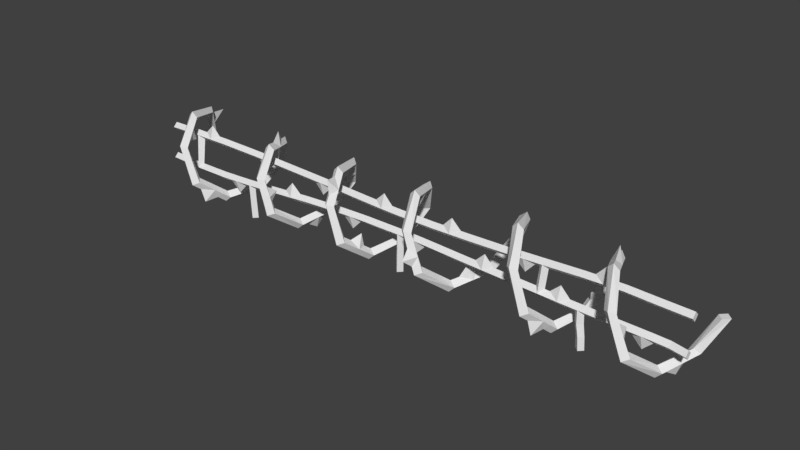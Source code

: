 # Source: Barbed_Wire_1.3.blend  (saved by Blender 2.79.0; exported with 4.5.12 LTS)
import bpy
from mathutils import Matrix  # noqa: F401  (used for matrix-valued properties, if any)

bpy.ops.wm.read_factory_settings(use_empty=True)
scene = bpy.context.scene
scene.name = 'Scene'

# ---- collections
col_collection_1 = bpy.data.collections.new('Collection 1'); scene.collection.children.link(col_collection_1)

# ---- world
world_world = bpy.data.worlds.new('World'); scene.world = world_world
world_world.color = (0.05088, 0.05088, 0.05088)
world_world.use_sun_shadow = False
world_world.sun_shadow_jitter_overblur = 0.0
world_world.cycles.sampling_method = 'MANUAL'

# ---- meshes
me_cylinder = bpy.data.meshes.new('Cylinder')
me_cylinder.from_pydata([(-1.39, 0.3335, -0.02391), (-1.346, 0.2937, -0.02641), (-1.385, 0.254, -0.02635), (-1.428, 0.2937, -0.02375), (-1.261, 0.2115, 0.2172), (-1.218, 0.1868, 0.1849), (-1.258, 0.162, 0.1548), (-1.302, 0.1869, 0.1847), (-1.141, -0.06439, 0.2777), (-1.1, -0.05552, 0.2409), (-1.14, -0.04669, 0.2037), (-1.182, -0.05547, 0.2392), (-1.044, -0.2864, 0.1186), (-1.003, -0.2505, 0.103), (-1.041, -0.2149, 0.08582), (-1.085, -0.2504, 0.09959), (-0.962, -0.2869, -0.1413), (-0.9209, -0.2512, -0.1251), (-0.9588, -0.2154, -0.1076), (-0.9971, -0.2512, -0.126), (-0.8844, -0.06535, -0.3011), (-0.8437, -0.0566, -0.2641), (-0.8792, -0.04787, -0.2268), (-0.9197, -0.05662, -0.2644), (-0.7982, 0.2107, -0.2381), (-0.756, 0.1856, -0.209), (-0.7923, 0.1608, -0.1783), (-0.8345, 0.1859, -0.2074), (-0.6925, 0.3326, 0.002661), (-0.6502, 0.2925, 0.001973), (-0.69, 0.2531, 0.003805), (-0.7302, 0.2928, 0.003953), (-0.5827, 0.208, 0.2432), (-0.5417, 0.1829, 0.2118), (-0.5811, 0.1582, 0.181), (-0.6214, 0.1832, 0.2134), (-0.479, -0.0702, 0.2984), (-0.4395, -0.06145, 0.26), (-0.4799, -0.05246, 0.2226), (-0.5194, -0.06118, 0.2611), (-0.3847, -0.2926, 0.1265), (-0.346, -0.2568, 0.1098), (-0.3857, -0.221, 0.09257), (-0.4246, -0.2568, 0.1093), (-0.3, -0.2918, -0.1461), (-0.2601, -0.2561, -0.1291), (-0.2979, -0.2207, -0.113), (-0.3376, -0.2564, -0.1302), (-0.2146, -0.06835, -0.3135), (-0.1739, -0.05969, -0.2754), (-0.2126, -0.05098, -0.2373), (-0.2519, -0.05994, -0.2763), (-0.1199, 0.2105, -0.2468), (-0.07971, 0.1857, -0.2161), (-0.118, 0.1607, -0.1859), (-0.1585, 0.1855, -0.2165), (-0.01622, 0.3358, 0.006419), (0.0219, 0.2962, 0.00667), (-0.01856, 0.2565, 0.007028), (-0.05722, 0.2961, 0.007024), (-2.156, 0.3346, -0.00204), (-2.117, 0.2949, -0.00204), (-2.156, 0.2552, -0.00204), (-2.196, 0.2949, -0.00204), (-2.054, 0.213, 0.2542), (-2.014, 0.1883, 0.2232), (-2.054, 0.1635, 0.1921), (-2.093, 0.1883, 0.2232), (-1.951, -0.06314, 0.3189), (-1.911, -0.0543, 0.2802), (-1.951, -0.04547, 0.2415), (-1.991, -0.0543, 0.2802), (-1.848, -0.2859, 0.1433), (-1.808, -0.2501, 0.1261), (-1.848, -0.2144, 0.1088), (-1.888, -0.2501, 0.1261), (-1.745, -0.2875, -0.1403), (-1.706, -0.2517, -0.1231), (-1.745, -0.216, -0.1059), (-1.785, -0.2517, -0.1231), (-1.64, -0.06688, -0.3178), (-1.598, -0.05811, -0.2794), (-1.638, -0.04929, -0.2407), (-1.679, -0.05806, -0.2791), (-1.519, 0.2095, -0.2628), (-1.475, 0.1847, -0.234), (-1.516, 0.1599, -0.202), (-1.557, 0.1847, -0.2322), (-2.079, 0.2434, 0.1901), (-2.105, 0.3712, 0.1723), (-2.131, 0.3042, 0.06202), (-2.04, 0.2149, 0.1669), (-2.065, 0.2416, 0.1106), (-2.091, 0.2683, 0.05426), (-2.079, 0.1864, 0.1436), (-2.105, 0.2094, 0.09504), (-2.131, 0.2323, 0.0465), (-2.119, 0.2149, 0.1669), (-2.145, 0.2416, 0.1106), (-2.17, 0.2683, 0.05426), (-1.874, -0.2302, 0.1872), (-1.9, -0.1745, 0.2311), (-1.925, -0.1188, 0.275), (-1.834, -0.2012, 0.1646), (-1.86, -0.1522, 0.2031), (-1.885, -0.1033, 0.2416), (-1.874, -0.1721, 0.142), (-1.899, -0.08661, 0.1202), (-1.925, -0.08769, 0.2083), (-1.914, -0.2012, 0.1646), (-1.939, -0.1522, 0.2031), (-1.965, -0.1033, 0.2416), (-1.667, -0.122, -0.2735), (-1.694, -0.2211, -0.2839), (-1.72, -0.2323, -0.1849), (-1.626, -0.1065, -0.24), (-1.654, -0.1548, -0.2013), (-1.68, -0.2033, -0.1623), (-1.666, -0.09091, -0.2066), (-1.694, -0.1325, -0.1732), (-1.72, -0.1742, -0.1397), (-1.707, -0.1064, -0.2401), (-1.734, -0.1548, -0.2014), (-1.759, -0.2033, -0.1623), (-1.421, 0.3024, -0.08368), (-1.453, 0.2714, -0.1435), (-1.486, 0.2405, -0.2029), (-1.377, 0.2664, -0.07864), (-1.41, 0.2392, -0.1302), (-1.443, 0.2119, -0.1819), (-1.459, 0.2664, -0.07616), (-1.492, 0.2392, -0.1279), (-1.525, 0.2119, -0.1798), (-1.417, 0.2304, -0.07049), (-1.452, 0.1441, -0.08222), (-1.485, 0.1835, -0.1571), (-1.169, 0.004551, 0.2605), (-1.201, 0.08947, 0.312), (-1.229, 0.1425, 0.2309), (-1.128, 0.005028, 0.2255), (-1.157, 0.06556, 0.211), (-1.187, 0.1261, 0.1975), (-1.168, 0.005457, 0.19), (-1.198, 0.05763, 0.1772), (-1.228, 0.1098, 0.1657), (-1.21, 0.005076, 0.2244), (-1.24, 0.06563, 0.2103), (-1.27, 0.1262, 0.197), (-0.9808, -0.2868, -0.07614), (-1.022, -0.2865, 0.05345), (-0.9397, -0.251, -0.06698), (-0.9598, -0.2509, -0.01029), (-0.981, -0.2507, 0.04631), (-0.9792, -0.2152, -0.05878), (-0.9998, -0.1452, -0.0101), (-1.019, -0.2151, 0.03695), (-1.017, -0.2511, -0.06914), (-1.037, -0.2509, -0.01238), (-1.058, -0.2508, 0.04436), (-0.8202, 0.1418, -0.2526), (-0.8461, 0.08826, -0.3346), (-0.8629, 0.003848, -0.2843), (-0.7788, 0.1252, -0.2215), (-0.8008, 0.06473, -0.2348), (-0.8221, 0.004127, -0.2493), (-0.8152, 0.1088, -0.1892), (-0.8373, 0.0567, -0.2009), (-0.8585, 0.004478, -0.2134), (-0.8566, 0.1254, -0.2204), (-0.8782, 0.06484, -0.2342), (-0.8987, 0.004172, -0.249), (-0.5677, 0.2102, 0.1588), (-0.5946, 0.2376, 0.1064), (-0.622, 0.265, 0.05431), (-0.6074, 0.1817, 0.1356), (-0.6354, 0.1423, 0.06167), (-0.6624, 0.2294, 0.04835), (-0.6475, 0.2105, 0.1604), (-0.6745, 0.2379, 0.1082), (-0.7021, 0.2654, 0.05625), (-0.6089, 0.239, 0.1827), (-0.6357, 0.2701, 0.1227), (-0.6638, 0.3013, 0.06294), (-0.4074, -0.2373, 0.1685), (-0.4302, -0.225, 0.2656), (-0.4544, -0.1261, 0.2543), (-0.3688, -0.2082, 0.1466), (-0.3918, -0.1594, 0.1836), (-0.4154, -0.1105, 0.2215), (-0.4085, -0.1791, 0.124), (-0.4319, -0.137, 0.1561), (-0.4556, -0.09483, 0.1889), (-0.448, -0.2081, 0.1465), (-0.4712, -0.1593, 0.1838), (-0.4951, -0.1103, 0.2222), (-0.2361, -0.1243, -0.2716), (-0.2785, -0.2361, -0.1881), (-0.1957, -0.1088, -0.2387), (-0.217, -0.158, -0.2022), (-0.2383, -0.2071, -0.1658), (-0.2348, -0.09331, -0.2057), (-0.2554, -0.09179, -0.1205), (-0.2763, -0.1784, -0.1443), (-0.2736, -0.1091, -0.2396), (-0.2949, -0.1583, -0.2032), (-0.316, -0.2074, -0.1669), (-0.04256, 0.3046, -0.05631), (-0.06818, 0.3362, -0.1502), (-0.09415, 0.2419, -0.1831), (-0.003721, 0.2686, -0.04849), (-0.02887, 0.241, -0.1041), (-0.05407, 0.2133, -0.16), (-0.04347, 0.2326, -0.04072), (-0.06828, 0.2086, -0.08881), (-0.09311, 0.1847, -0.1372), (-0.08288, 0.2686, -0.04831), (-0.108, 0.2409, -0.1041), (-0.1332, 0.2132, -0.1602), (0.7217, 0.3361, 0.01122), (0.7628, 0.2965, 0.01268), (0.7217, 0.257, 0.01337), (0.6801, 0.2967, 0.01184), (0.8489, 0.2131, 0.2761), (0.8898, 0.1884, 0.2462), (0.8487, 0.1638, 0.2153), (0.8082, 0.1885, 0.2453), (0.963, -0.06341, 0.3465), (1.003, -0.05457, 0.3081), (0.9628, -0.0457, 0.2693), (0.9222, -0.05453, 0.3073), (1.063, -0.2862, 0.169), (1.104, -0.2504, 0.1522), (1.064, -0.2146, 0.1352), (1.024, -0.2504, 0.152), (1.156, -0.2877, -0.1219), (1.196, -0.2519, -0.1043), (1.158, -0.2162, -0.08584), (1.118, -0.2519, -0.1032), (1.244, -0.06682, -0.3098), (1.284, -0.05797, -0.2709), (1.246, -0.04915, -0.2308), (1.206, -0.05799, -0.2698), (1.33, 0.2103, -0.2591), (1.369, 0.1856, -0.2284), (1.332, 0.1608, -0.1961), (1.292, 0.1855, -0.2271), (1.42, 0.335, -0.01223), (1.458, 0.2954, -0.01339), (1.418, 0.2557, -0.01347), (1.38, 0.2953, -0.01265), (1.515, 0.2136, 0.2395), (1.554, 0.1889, 0.2078), (1.514, 0.1641, 0.1764), (1.475, 0.1888, 0.2081), (1.614, -0.06248, 0.3019), (1.653, -0.05364, 0.2628), (1.613, -0.0448, 0.224), (1.574, -0.05364, 0.2628), (1.721, -0.2853, 0.1285), (1.76, -0.2495, 0.1109), (1.719, -0.2137, 0.09316), (1.679, -0.2495, 0.1105), (1.831, -0.2871, -0.1504), (1.87, -0.2513, -0.1336), (1.83, -0.2155, -0.1165), (1.79, -0.2513, -0.1341), (1.943, -0.06657, -0.3231), (1.982, -0.05773, -0.2846), (1.941, -0.04887, -0.2466), (1.902, -0.0577, -0.2852), (2.052, 0.2102, -0.2577), (2.092, 0.1854, -0.2268), (2.051, 0.1607, -0.1963), (2.012, 0.1854, -0.2271), (2.156, 0.3346, -0.00204), (2.196, 0.2949, -0.00204), (2.156, 0.2552, -0.00204), (2.117, 0.2949, -0.00204), (0.08386, 0.2147, 0.2579), (0.1203, 0.1903, 0.2274), (0.08047, 0.1655, 0.197), (0.04153, 0.1902, 0.2279), (0.175, -0.06005, 0.3195), (0.2113, -0.05089, 0.281), (0.1712, -0.04201, 0.2423), (0.1338, -0.05109, 0.2812), (0.2623, -0.2812, 0.1433), (0.2995, -0.2452, 0.1261), (0.2598, -0.2094, 0.1088), (0.2212, -0.2453, 0.1261), (0.3535, -0.2816, -0.1403), (0.3936, -0.2459, -0.1231), (0.3542, -0.2101, -0.1059), (0.3141, -0.2459, -0.1231), (0.4631, -0.06151, -0.3179), (0.5031, -0.05264, -0.2787), (0.4625, -0.04374, -0.2403), (0.4221, -0.05253, -0.2791), (0.5893, 0.2136, -0.2514), (0.6307, 0.1889, -0.2187), (0.5904, 0.1642, -0.1876), (0.548, 0.1891, -0.2198), (0.4463, -0.1491, -0.2014), (0.4064, -0.1268, -0.1735), (0.3662, -0.149, -0.2014), (-2.201, 0.01384, 0.1276), (2.112, 0.01382, 0.1276), (-2.201, -0.01788, 0.09471), (2.112, -0.01786, 0.09478), (-2.201, -0.04951, 0.1276), (2.112, -0.04953, 0.1276), (-2.201, -0.01787, 0.1594), (2.112, -0.01786, 0.1591), (-1.001, -0.2867, -0.0113), (-0.2571, -0.1802, -0.23), (0.1515, 0.008717, 0.3041), (0.1284, 0.07744, 0.2888), (0.106, 0.1461, 0.2735), (0.1883, 0.009442, 0.2674), (0.1658, 0.06971, 0.2541), (0.143, 0.13, 0.2408), (0.1486, 0.009878, 0.2306), (0.128, 0.04555, 0.151), (0.1042, 0.1135, 0.2083), (0.1104, 0.009275, 0.2677), (0.0876, 0.06956, 0.2544), (0.06463, 0.1299, 0.2412), (0.3337, -0.2814, -0.08361), (0.3144, -0.3513, -0.02692), (0.2972, -0.2812, 0.02984), (0.2796, -0.2812, 0.08657), (0.3735, -0.2456, -0.07327), (0.3541, -0.2454, -0.02344), (0.3355, -0.2453, 0.0264), (0.3173, -0.2452, 0.07623), (0.3345, -0.2099, -0.06294), (0.315, -0.2097, -0.01999), (0.2961, -0.2095, 0.02295), (0.2778, -0.2095, 0.0659), (0.2945, -0.2457, -0.07327), (0.2755, -0.2455, -0.02344), (0.257, -0.2454, 0.0264), (0.2389, -0.2453, 0.07623), (0.5571, 0.1449, -0.2679), (0.5247, 0.07621, -0.2847), (0.4929, 0.007417, -0.3015), (0.5981, 0.1286, -0.2339), (0.5654, 0.06824, -0.2491), (0.5338, 0.007826, -0.2641), (0.5581, 0.1122, -0.201), (0.5255, 0.04508, -0.1465), (0.4923, 0.008384, -0.2278), (0.5157, 0.1288, -0.2347), (0.4835, 0.06841, -0.2498), (0.4521, 0.007983, -0.2647), (0.8185, 0.2438, 0.2104), (0.7865, 0.3376, 0.173), (0.754, 0.3054, 0.07785), (0.8594, 0.2154, 0.1883), (0.8276, 0.2424, 0.1299), (0.7951, 0.2694, 0.07134), (0.8179, 0.1871, 0.165), (0.7864, 0.2103, 0.1146), (0.7543, 0.2337, 0.06401), (0.7776, 0.2155, 0.1874), (0.7454, 0.2425, 0.129), (0.7126, 0.2696, 0.07046), (1.04, -0.2305, 0.2143), (1.015, -0.1748, 0.259), (0.9895, -0.1191, 0.303), (1.079, -0.2015, 0.1918), (1.055, -0.1525, 0.2311), (1.029, -0.1036, 0.2699), (1.04, -0.1724, 0.1693), (1.014, -0.08691, 0.1472), (0.9893, -0.08797, 0.2364), (0.9998, -0.2015, 0.1917), (0.9747, -0.1525, 0.2306), (0.9489, -0.1035, 0.2692), (1.223, -0.122, -0.2623), (1.199, -0.2212, -0.2707), (1.179, -0.2325, -0.1681), (1.263, -0.1065, -0.2289), (1.241, -0.155, -0.1869), (1.219, -0.2035, -0.1452), (1.225, -0.09092, -0.1942), (1.203, -0.1327, -0.1578), (1.181, -0.1744, -0.1217), (1.185, -0.1065, -0.2278), (1.163, -0.155, -0.1858), (1.141, -0.2035, -0.1442), (1.396, 0.3039, -0.07488), (1.374, 0.2727, -0.1365), (1.352, 0.2415, -0.1977), (1.435, 0.2679, -0.06783), (1.413, 0.2405, -0.1215), (1.391, 0.213, -0.1749), (1.395, 0.232, -0.06005), (1.374, 0.1454, -0.07469), (1.353, 0.1845, -0.1505), (1.357, 0.2679, -0.06698), (1.335, 0.2405, -0.1206), (1.313, 0.213, -0.1738), (1.588, 0.006557, 0.2857), (1.564, 0.09152, 0.3387), (1.539, 0.1446, 0.2546), (1.628, 0.007007, 0.2486), (1.603, 0.06763, 0.2347), (1.578, 0.1283, 0.2212), (1.588, 0.007444, 0.2118), (1.563, 0.05968, 0.1998), (1.538, 0.1119, 0.188), (1.548, 0.007001, 0.2487), (1.524, 0.06763, 0.235), (1.499, 0.1282, 0.2214), (1.803, -0.2866, -0.08108), (1.775, -0.2862, -0.0116), (1.747, -0.2857, 0.05822), (1.842, -0.2509, -0.07267), (1.814, -0.2504, -0.0117), (1.787, -0.25, 0.04944), (1.802, -0.2151, -0.06409), (1.775, -0.1446, -0.01215), (1.746, -0.2142, 0.04037), (1.762, -0.2509, -0.07319), (1.734, -0.2504, -0.01218), (1.706, -0.25, 0.04898), (2.025, 0.141, -0.2739), (1.999, 0.08696, -0.358), (1.97, 0.002612, -0.3068), (2.065, 0.1246, -0.2411), (2.037, 0.06384, -0.2556), (2.01, 0.003057, -0.2701), (2.024, 0.1083, -0.2087), (1.997, 0.0559, -0.2212), (1.969, 0.003514, -0.2339), (1.985, 0.1246, -0.2415), (1.957, 0.06385, -0.256), (1.929, 0.003077, -0.2707), (-1.931, 0.01962, 0.1314), (-1.661, 0.02887, 0.1276), (-1.389, 0.03727, 0.1188), (-1.113, 0.04127, 0.1093), (-0.8316, 0.0375, 0.1029), (-0.5467, 0.02891, 0.09822), (-0.2609, 0.01965, 0.09189), (0.02214, 0.01467, 0.08605), (0.3005, 0.01828, 0.08351), (0.5775, 0.02366, 0.08605), (0.8537, 0.02794, 0.0927), (1.131, 0.02916, 0.1072), (1.408, 0.02612, 0.1238), (1.686, 0.02087, 0.1359), (1.896, 0.01585, 0.1316), (1.897, -0.01587, 0.1001), (1.686, -0.01104, 0.1043), (1.408, -0.005755, 0.09231), (1.16, -0.003109, 0.07732), (0.8537, -0.003917, 0.06098), (0.5775, -0.008298, 0.05431), (0.3005, -0.01364, 0.05176), (0.02218, -0.01707, 0.05431), (-0.2607, -0.01216, 0.06013), (-0.5463, -0.003244, 0.06647), (-0.8305, 0.004647, 0.07111), (-1.113, 0.009264, 0.07755), (-1.389, 0.005281, 0.08702), (-1.661, -0.003223, 0.09471), (-1.956, -0.01293, 0.09894), (1.896, -0.0475, 0.1316), (1.686, -0.04249, 0.1359), (1.408, -0.03724, 0.1238), (1.131, -0.0342, 0.1072), (0.8537, -0.03541, 0.0927), (0.5775, -0.03969, 0.08605), (0.3005, -0.04507, 0.08351), (0.02214, -0.04868, 0.08605), (-0.2609, -0.0437, 0.09189), (-0.5467, -0.03445, 0.09822), (-0.8316, -0.02585, 0.1029), (-1.113, -0.02208, 0.1093), (-1.389, -0.02608, 0.1188), (-1.661, -0.03449, 0.1276), (-1.931, -0.04373, 0.1314), (1.896, -0.01589, 0.1628), (1.686, -0.01107, 0.166), (1.408, -0.005531, 0.1554), (1.131, -0.002465, 0.1388), (0.8537, -0.00357, 0.1244), (0.5774, -0.007937, 0.1185), (0.3004, -0.01364, 0.1154), (0.02203, -0.01716, 0.1185), (-0.261, -0.0119, 0.1237), (-0.5468, -0.00262, 0.13), (-0.8317, 0.005931, 0.1346), (-1.113, 0.009704, 0.1411), (-1.39, 0.005903, 0.1506), (-1.661, -0.002721, 0.1594), (-1.931, -0.01245, 0.1632), (1.326, 0.02015, -0.0996), (0.7658, -0.009182, -0.1166), (0.6269, -0.005645, -0.1143), (0.7658, -0.04071, -0.08484), (0.6963, -0.03906, -0.08368), (0.6268, -0.03719, -0.08252), (0.7658, -0.009443, -0.0531), (0.6974, -0.008457, 0.01805), (0.6268, -0.005611, -0.05078), (0.6268, 0.02566, -0.08252), (0.6963, 0.02377, -0.08368), (0.7658, 0.02211, -0.08484), (1.884, -0.007156, -0.1454), (1.814, -0.007257, -0.2144), (1.746, -0.007153, -0.1435), (1.884, -0.03878, -0.1136), (1.815, -0.03867, -0.1126), (1.745, -0.03878, -0.1117), (1.884, -0.007153, -0.08136), (1.815, -0.007044, -0.08019), (1.745, -0.007159, -0.07903), (1.745, 0.02431, -0.1117), (1.815, 0.02449, -0.1126), (1.884, 0.02431, -0.1136), (1.992, -0.007518, -0.1487), (1.676, -0.007513, -0.1425), (1.365, -0.01077, -0.1327), (1.115, -0.01322, -0.1243), (0.8354, -0.01059, -0.1177), (0.5575, -0.003628, -0.1131), (0.2796, 0.00289, -0.1068), (0.03578, 0.004813, -0.1023), (-0.2751, 0.0001613, -0.09856), (-0.5498, -0.009131, -0.1017), (-0.821, -0.0223, -0.1076), (-1.092, -0.03432, -0.1219), (-1.335, -0.04017, -0.1366), (-1.644, -0.04272, -0.1491), (-1.925, -0.03814, -0.1553), (1.992, -0.03911, -0.1169), (1.676, -0.03911, -0.1107), (1.396, -0.04198, -0.102), (1.115, -0.0448, -0.09248), (0.8354, -0.04212, -0.086), (0.5575, -0.03518, -0.08136), (0.2796, -0.02854, -0.07504), (0.001784, -0.02688, -0.06919), (-0.2752, -0.03143, -0.06666), (-0.55, -0.04035, -0.06919), (-0.8213, -0.0535, -0.07584), (-1.093, -0.06558, -0.09032), (-1.367, -0.07235, -0.107), (-1.645, -0.074, -0.119), (-1.925, -0.06952, -0.1241), (1.991, -0.007513, -0.08486), (1.676, -0.007523, -0.07786), (1.396, -0.01037, -0.07017), (1.087, -0.01311, -0.06005), (0.8353, -0.01085, -0.05426), (0.5574, -0.003586, -0.04961), (0.2795, 0.002911, -0.04327), (0.001769, 0.004698, -0.03746), (-0.2752, 0.0001458, -0.03491), (-0.55, -0.008813, -0.03746), (-0.8213, -0.02192, -0.04413), (-1.093, -0.03425, -0.0587), (-1.367, -0.04089, -0.07545), (-1.644, -0.04273, -0.08749), (-1.863, 0.02177, 0.1304), (-1.796, 0.02407, 0.1295), (-1.729, 0.02646, 0.1285), (-1.728, -0.005636, 0.09588), (-1.795, -0.008013, 0.09705), (-1.863, -0.01029, 0.09821), (-1.729, -0.03689, 0.1285), (-1.796, -0.03928, 0.1295), (-1.863, -0.04158, 0.1304), (-1.729, -0.00513, 0.1603), (-1.794, -0.0085, 0.2313), (-1.863, -0.01034, 0.1622), (-1.893, -0.03869, -0.09201), (-1.925, -0.006564, -0.1241), (-1.644, -0.01114, -0.119), (-1.366, -0.009459, -0.107), (-1.092, -0.002713, -0.09032), (-0.821, 0.009243, -0.07584), (-0.55, 0.02243, -0.06919), (-0.2752, 0.0315, -0.06666), (0.001784, 0.03596, -0.06919), (0.2796, 0.03434, -0.07504), (0.5575, 0.02769, -0.08136), (0.8353, 0.0207, -0.086), (-0.7606, 0.03563, 0.1017), (-0.6894, 0.03354, 0.1005), (-0.6181, 0.03127, 0.09938), (-0.6177, -0.0008631, 0.06763), (-0.6894, 0.000479, -0.001199), (-0.7602, 0.003561, 0.06995), (-0.6181, -0.03208, 0.09938), (-0.6894, -0.02981, 0.1005), (-0.7606, -0.02772, 0.1017), (-0.6182, -0.0002569, 0.1311), (-0.7607, 0.004082, 0.1334), (1.115, 0.01822, -0.09248), (1.396, 0.02114, -0.102), (1.676, 0.02407, -0.1107), (1.992, 0.02407, -0.1169), (-2.205, -0.03043, -0.1491), (2.108, -0.03048, -0.1488), (-2.205, -0.062, -0.119), (2.107, -0.06212, -0.1191), (-2.205, -0.03042, -0.08749), (2.107, -0.03049, -0.08761), (-2.205, 0.001169, -0.119), (2.107, 0.001017, -0.1191), (-1.321, 0.0389, 0.1165), (-1.252, 0.04016, 0.1141), (-1.183, 0.04101, 0.1117), (-1.182, 0.008842, 0.07992), (-1.253, 0.007136, 0.01232), (-1.321, 0.00696, 0.08465), (-1.183, -0.02234, 0.1117), (-1.252, -0.02319, 0.1141), (-1.321, -0.02446, 0.1165), (-1.183, 0.009434, 0.1435), (-1.252, 0.008667, 0.1459), (-1.321, 0.007469, 0.1483), (-0.1897, 0.01771, 0.09043), (-0.1189, 0.01608, 0.08897), (-0.04823, 0.01504, 0.08751), (-0.04816, -0.01673, 0.05576), (-0.1896, -0.01408, 0.05867), (-0.04823, -0.04831, 0.08751), (-0.1189, -0.04727, 0.08897), (-0.1897, -0.04564, 0.09043), (-0.04822, -0.01686, 0.1198), (-0.1172, -0.01614, 0.1911), (-0.1899, -0.01385, 0.1224), (0.3698, 0.01959, 0.08415), (0.439, 0.02095, 0.08478), (0.5083, 0.02232, 0.08541), (0.5082, -0.009627, 0.05367), (0.439, -0.01099, 0.05304), (0.3697, -0.01234, 0.0524), (0.5083, -0.04103, 0.08541), (0.439, -0.0424, 0.08478), (0.3698, -0.04376, 0.08415), (0.5081, -0.009276, 0.1177), (0.4381, -0.01122, 0.187), (0.3696, -0.01234, 0.1162), (0.923, 0.02866, 0.09632), (0.9923, 0.02914, 0.09994), (1.062, 0.0293, 0.1036), (1.062, -0.002564, 0.07191), (-0.6895, 0.001998, 0.1323), (0.923, -0.003152, 0.06463), (1.062, -0.03405, 0.1036), (0.9923, -0.03421, 0.09994), (0.923, -0.03469, 0.09632), (1.062, -0.002314, 0.1352), (0.9923, -0.002465, 0.1316), (0.923, -0.002896, 0.128), (1.478, 0.02491, 0.1269), (1.547, 0.02361, 0.1299), (1.617, 0.02225, 0.1329), (1.617, -0.009658, 0.1013), (1.547, -0.00829, 0.09833), (1.478, -0.006977, 0.09532), (1.617, -0.0411, 0.1329), (1.547, -0.03974, 0.1299), (1.478, -0.03844, 0.1269), (1.616, -0.009691, 0.1633), (1.478, -0.006729, 0.158), (-0.1188, -0.0157, 0.05722), (0.9959, -0.003354, -0.001635), (1.544, -0.008586, 0.2306), (1.255, 0.01915, -0.09722), (1.185, 0.01847, -0.09485), (1.185, -0.01314, -0.06306), (1.258, -0.0128, 0.00453), (1.326, -0.01135, -0.0678), (1.185, -0.04458, -0.09485), (1.255, -0.04394, -0.09722), (1.326, -0.04296, -0.0996), (1.185, -0.01298, -0.1266), (1.255, -0.01232, -0.129), (1.326, -0.01132, -0.1314), (0.2101, 0.03548, -0.07357), (0.1407, 0.03596, -0.07211), (0.07123, 0.03632, -0.07065), (0.07121, 0.004927, -0.03891), (0.2101, 0.003987, -0.04182), (0.07123, -0.02665, -0.07065), (0.1407, -0.02688, -0.07211), (0.2101, -0.02753, -0.07357), (0.07138, 0.004925, -0.1029), (0.1394, 0.004087, -0.1742), (0.2102, 0.00397, -0.1055), (-0.3441, 0.0297, -0.06729), (-0.413, 0.02771, -0.06792), (-0.4816, 0.02528, -0.06856), (-0.4817, -0.005991, -0.03682), (-0.413, -0.003591, -0.03618), (-0.3441, -0.001634, -0.03554), (-0.4816, -0.03754, -0.06856), (-0.413, -0.03515, -0.06792), (-0.3441, -0.0332, -0.06729), (-0.4815, -0.006298, -0.1009), (-0.4122, -0.004386, -0.1701), (-0.344, -0.001616, -0.09933), (-0.8889, 0.005845, -0.07946), (-0.9567, 0.002651, -0.08308), (-1.025, -0.0002372, -0.0867), (-1.025, -0.03179, -0.05506), (0.6963, -0.007524, -0.1154), (-0.8892, -0.02531, -0.04777), (-1.025, -0.06304, -0.0867), (-0.957, -0.06012, -0.08308), (-0.8892, -0.0569, -0.07946), (-1.025, -0.03182, -0.1183), (-0.9567, -0.02892, -0.1147), (-0.8889, -0.02571, -0.1111), (-1.435, -0.01049, -0.11), (-1.505, -0.01114, -0.113), (-1.574, -0.01137, -0.116), (-1.575, -0.04295, -0.08448), (-1.505, -0.04272, -0.08147), (-1.436, -0.04198, -0.07846), (-1.575, -0.07436, -0.116), (-1.505, -0.07399, -0.113), (-1.436, -0.07349, -0.11), (-1.574, -0.04296, -0.1465), (-1.435, -0.04201, -0.1412), (0.1407, 0.004707, -0.04036), (-0.9611, -0.02834, 0.01849), (-1.502, -0.04212, -0.2138), (-1.354, -0.009131, -0.3668), (-1.322, -0.04055, -0.3669), (-1.353, -0.07196, -0.3671), (-1.385, -0.04055, -0.3669), (-1.398, -0.04142, -0.1397), (-1.359, -0.009131, -0.2791), (-1.365, -0.009131, -0.1955), (-1.333, -0.04055, -0.1951), (-1.327, -0.04055, -0.2786), (-1.362, -0.07196, -0.1916), (-1.358, -0.07196, -0.2797), (-1.396, -0.04055, -0.1953), (-1.39, -0.04055, -0.2787), (-0.002304, 0.03522, -0.3545), (-1.893, -0.01123, 0.09873), (0.02965, 0.003749, -0.3548), (-0.00125, -0.02773, -0.3552), (-0.02676, 0.004234, -0.1013), (-0.03318, 0.003749, -0.3548), (1.428, -0.01002, -0.1348), (-0.001174, 0.03522, -0.2584), (0.002002, 0.03522, -0.1639), (0.03379, 0.003749, -0.1642), (0.03054, 0.003749, -0.2587), (0.00294, -0.02773, -0.1646), (0.00137, -0.02773, -0.2601), (-0.02826, 0.003749, -0.1643), (-0.03206, 0.003749, -0.2587), (1.415, 0.02105, -0.3794), (1.449, -0.01045, -0.3783), (1.42, -0.04195, -0.3769), (1.386, -0.01045, -0.3783), (1.404, 0.02105, -0.29), (1.398, 0.02105, -0.1982), (1.431, -0.01045, -0.1976), (1.443, -0.01045, -0.2857), (1.398, -0.04195, -0.1967), (1.413, -0.04195, -0.2847), (1.368, -0.01045, -0.1973), (1.381, -0.01045, -0.2855), (-1.957, -0.03729, -0.09202), (1.097, -0.002686, 0.0738), (1.149, -0.01325, -0.06185)], [], [(1, 0, 4, 5), (139, 136, 8, 9), (9, 8, 12, 13), (150, 148, 16, 17), (17, 16, 20, 21), (162, 159, 24, 25), (25, 24, 28, 29), (2, 1, 5, 6), (142, 139, 9, 10), (10, 9, 13, 14), (153, 150, 17, 18), (18, 17, 21, 22), (165, 162, 25, 26), (26, 25, 29, 30), (3, 2, 6, 7), (145, 142, 10, 11), (11, 10, 14, 15), (156, 153, 18, 19), (19, 18, 22, 23), (168, 165, 26, 27), (27, 26, 30, 31), (0, 3, 7, 4), (136, 145, 11, 8), (8, 11, 15, 12), (148, 156, 19, 16), (16, 19, 23, 20), (159, 168, 27, 24), (24, 27, 31, 28), (171, 180, 32, 33), (33, 32, 36, 37), (186, 183, 40, 41), (41, 40, 44, 45), (197, 195, 48, 49), (49, 48, 52, 53), (209, 206, 56, 57), (174, 171, 33, 34), (34, 33, 37, 38), (189, 186, 41, 42), (42, 41, 45, 46), (200, 197, 49, 50), (50, 49, 53, 54), (212, 209, 57, 58), (177, 174, 34, 35), (35, 34, 38, 39), (192, 189, 42, 43), (43, 42, 46, 47), (203, 200, 50, 51), (51, 50, 54, 55), (215, 212, 58, 59), (180, 177, 35, 32), (32, 35, 39, 36), (183, 192, 43, 40), (40, 43, 47, 44), (195, 203, 51, 48), (48, 51, 55, 52), (206, 215, 59, 56), (91, 88, 64, 65), (65, 64, 68, 69), (103, 100, 72, 73), (73, 72, 76, 77), (115, 112, 80, 81), (81, 80, 84, 85), (127, 124, 0, 1), (94, 91, 65, 66), (66, 65, 69, 70), (106, 103, 73, 74), (74, 73, 77, 78), (118, 115, 81, 82), (82, 81, 85, 86), (133, 127, 1, 2), (97, 94, 66, 67), (67, 66, 70, 71), (109, 106, 74, 75), (75, 74, 78, 79), (121, 118, 82, 83), (83, 82, 86, 87), (130, 133, 2, 3), (88, 97, 67, 64), (64, 67, 71, 68), (100, 109, 75, 72), (72, 75, 79, 76), (112, 121, 83, 80), (80, 83, 87, 84), (124, 130, 3, 0), (60, 63, 99, 90), (90, 99, 98), (89, 98, 88), (63, 62, 96, 99), (99, 96, 95, 98), (98, 95, 94, 97), (62, 61, 93, 96), (96, 93, 92, 95), (95, 92, 91, 94), (61, 60, 90, 93), (93, 90, 92), (92, 89, 88), (88, 91, 92), (98, 89, 90), (88, 98, 97), (92, 90, 89), (68, 71, 111, 102), (102, 111, 110, 101), (101, 110, 109, 100), (71, 70, 108, 111), (111, 108, 110), (110, 107, 106), (70, 69, 105, 108), (108, 105, 104), (107, 104, 106), (69, 68, 102, 105), (105, 102, 101, 104), (104, 101, 100, 103), (106, 109, 110), (104, 107, 108), (110, 108, 107), (106, 104, 103), (76, 79, 123, 114), (114, 123, 122), (113, 122, 112), (79, 78, 120, 123), (123, 120, 119, 122), (122, 119, 118, 121), (78, 77, 117, 120), (120, 117, 116, 119), (119, 116, 115, 118), (77, 76, 114, 117), (117, 114, 116), (116, 112, 115), (116, 114, 113), (112, 116, 113), (122, 113, 114), (112, 122, 121), (84, 87, 132, 126), (126, 132, 131, 125), (125, 131, 130, 124), (87, 86, 135, 132), (132, 135, 131), (131, 133, 130), (86, 85, 129, 135), (135, 129, 128), (134, 128, 133), (85, 84, 126, 129), (129, 126, 125, 128), (128, 125, 124, 127), (128, 134, 135), (131, 135, 134), (133, 128, 127), (133, 131, 134), (4, 7, 147, 138), (138, 147, 146), (137, 146, 136), (7, 6, 144, 147), (147, 144, 143, 146), (146, 143, 142, 145), (6, 5, 141, 144), (144, 141, 140, 143), (143, 140, 139, 142), (5, 4, 138, 141), (141, 138, 140), (140, 136, 139), (136, 146, 145), (140, 138, 137), (136, 140, 137), (146, 137, 138), (12, 15, 158, 149), (148, 313, 157, 156), (15, 14, 155, 158), (158, 155, 157), (157, 153, 156), (14, 13, 152, 155), (155, 152, 151), (154, 151, 153), (13, 12, 149, 152), (151, 313, 148, 150), (157, 313, 149, 158), (20, 23, 170, 161), (161, 170, 169), (160, 169, 159), (23, 22, 167, 170), (166, 163, 162, 165), (22, 21, 164, 167), (167, 166, 169, 170), (21, 20, 161, 164), (164, 161, 163), (163, 160, 159), (166, 165, 168, 169), (28, 31, 179, 182), (181, 178, 177, 180), (31, 30, 176, 179), (179, 176, 178), (178, 174, 177), (30, 29, 173, 176), (176, 173, 172), (175, 172, 174), (29, 28, 182, 173), (178, 181, 182, 179), (182, 181, 172, 173), (36, 39, 194, 185), (185, 194, 193), (184, 193, 183), (39, 38, 191, 194), (190, 187, 186, 189), (38, 37, 188, 191), (191, 190, 193, 194), (37, 36, 185, 188), (188, 185, 187), (187, 183, 186), (190, 189, 192, 193), (44, 47, 205, 196), (195, 314, 204, 203), (47, 46, 202, 205), (205, 202, 204), (204, 200, 203), (46, 45, 199, 202), (202, 199, 198), (201, 198, 200), (45, 44, 196, 199), (198, 314, 195, 197), (204, 314, 196, 205), (52, 55, 217, 208), (208, 217, 216), (207, 216, 206), (55, 54, 214, 217), (210, 213, 214, 211), (54, 53, 211, 214), (214, 213, 216, 217), (53, 52, 208, 211), (211, 208, 210), (210, 207, 206), (358, 355, 222, 223), (212, 215, 216, 213), (370, 367, 230, 231), (382, 379, 238, 239), (394, 391, 246, 247), (361, 358, 223, 224), (373, 370, 231, 232), (385, 382, 239, 240), (397, 394, 247, 248), (364, 361, 224, 225), (376, 373, 232, 233), (388, 385, 240, 241), (400, 397, 248, 249), (355, 364, 225, 222), (367, 376, 233, 230), (379, 388, 241, 238), (391, 400, 249, 246), (406, 403, 254, 255), (418, 415, 262, 263), (430, 427, 270, 271), (409, 406, 255, 256), (421, 418, 263, 264), (433, 430, 271, 272), (412, 409, 256, 257), (424, 421, 264, 265), (436, 433, 272, 273), (277, 273, 272, 276), (403, 412, 257, 254), (415, 424, 265, 262), (427, 436, 273, 270), (318, 315, 282, 283), (331, 327, 290, 291), (346, 343, 298, 299), (321, 318, 283, 284), (335, 331, 291, 292), (349, 346, 299, 300), (324, 321, 284, 285), (284, 288, 289, 285), (339, 335, 292, 293), (291, 302, 303, 292), (352, 349, 300, 301), (315, 324, 285, 282), (288, 284, 283, 287), (327, 339, 293, 290), (292, 303, 304, 293), (343, 352, 301, 298), (279, 57, 56, 278), (58, 280, 281, 59), (57, 279, 280, 58), (285, 289, 286, 282), (282, 286, 287, 283), (218, 219, 299, 298), (304, 303, 296, 297), (303, 302, 295, 296), (221, 218, 298, 301), (221, 301, 300, 220), (224, 228, 229, 225), (223, 227, 228, 224), (229, 226, 222, 225), (232, 236, 237, 233), (231, 235, 236, 232), (241, 245, 242, 238), (245, 241, 240, 244), (238, 242, 243, 239), (251, 247, 246, 250), (248, 252, 253, 249), (247, 251, 252, 248), (257, 261, 258, 254), (261, 257, 256, 260), (254, 258, 259, 255), (264, 268, 269, 265), (263, 267, 268, 264), (273, 277, 274, 270), (270, 274, 275, 271), (453, 306, 308, 454), (454, 308, 310, 469), (308, 306, 312, 310), (469, 310, 312, 484), (484, 312, 306, 453), (305, 307, 309, 311), (149, 313, 151, 152), (163, 166, 167, 164), (151, 154, 155), (157, 155, 154), (153, 151, 150), (153, 157, 154), (181, 180, 171, 172), (159, 169, 168), (159, 162, 163), (169, 160, 161), (163, 161, 160), (187, 190, 191, 188), (172, 175, 176), (178, 176, 175), (174, 172, 171), (174, 178, 175), (193, 184, 185), (187, 185, 184), (183, 193, 192), (183, 187, 184), (196, 314, 198, 199), (204, 202, 201), (200, 198, 197), (200, 204, 201), (198, 201, 202), (213, 210, 209, 212), (206, 209, 210), (216, 207, 208), (210, 208, 207), (206, 216, 215), (281, 278, 56, 59), (293, 304, 297, 294, 290), (302, 291, 290, 294, 295), (299, 219, 220, 300), (227, 223, 222, 226), (233, 237, 234, 230), (235, 231, 230, 234), (239, 243, 244, 240), (249, 253, 250, 246), (255, 259, 260, 256), (267, 263, 262, 266), (265, 269, 266, 262), (275, 276, 272, 271), (278, 281, 326, 317), (317, 326, 325, 316), (316, 325, 324, 315), (281, 280, 323, 326), (326, 323, 325), (325, 321, 324), (280, 279, 320, 323), (323, 320, 319), (322, 319, 321), (279, 278, 317, 320), (320, 317, 316, 319), (319, 316, 315, 318), (319, 322, 323), (325, 323, 322), (321, 319, 318), (321, 325, 322), (286, 289, 342, 330), (330, 342, 341, 329), (329, 341, 340), (328, 340, 327), (289, 288, 338, 342), (342, 338, 337, 341), (341, 337, 336, 340), (340, 336, 335, 339), (288, 287, 334, 338), (338, 334, 333, 337), (337, 333, 332, 336), (336, 332, 331, 335), (287, 286, 330, 334), (334, 330, 329, 333), (333, 329, 332), (332, 327, 331), (327, 340, 339), (332, 329, 328), (327, 332, 328), (340, 328, 329), (294, 297, 354, 345), (345, 354, 353, 344), (344, 353, 352, 343), (297, 296, 351, 354), (354, 351, 353), (353, 349, 352), (296, 295, 348, 351), (351, 348, 347), (350, 347, 349), (295, 294, 345, 348), (348, 345, 344, 347), (347, 344, 343, 346), (347, 350, 351), (353, 351, 350), (349, 347, 346), (349, 353, 350), (218, 221, 366, 357), (357, 366, 365), (356, 365, 355), (221, 220, 363, 366), (366, 363, 362, 365), (365, 362, 361, 364), (220, 219, 360, 363), (363, 360, 359, 362), (362, 359, 358, 361), (219, 218, 357, 360), (360, 357, 359), (359, 356, 355), (355, 358, 359), (365, 356, 357), (355, 365, 364), (359, 357, 356), (226, 229, 378, 369), (369, 378, 377, 368), (368, 377, 376, 367), (229, 228, 375, 378), (378, 375, 377), (377, 373, 376), (228, 227, 372, 375), (375, 372, 371), (374, 371, 373), (227, 226, 369, 372), (372, 369, 368, 371), (371, 368, 367, 370), (371, 374, 375), (377, 375, 374), (373, 371, 370), (373, 377, 374), (234, 237, 390, 381), (381, 390, 389), (380, 389, 379), (237, 236, 387, 390), (390, 387, 386, 389), (389, 386, 385, 388), (236, 235, 384, 387), (387, 384, 383, 386), (386, 383, 382, 385), (235, 234, 381, 384), (384, 381, 383), (383, 379, 382), (383, 381, 380), (379, 383, 380), (389, 380, 381), (379, 389, 388), (242, 245, 402, 393), (393, 402, 401, 392), (392, 401, 400, 391), (245, 244, 399, 402), (402, 399, 401), (401, 397, 400), (244, 243, 396, 399), (399, 396, 395), (398, 395, 397), (243, 242, 393, 396), (396, 393, 392, 395), (395, 392, 391, 394), (401, 399, 398), (397, 395, 394), (397, 401, 398), (395, 398, 399), (250, 253, 414, 405), (405, 414, 413), (404, 413, 403), (253, 252, 411, 414), (413, 410, 409, 412), (252, 251, 408, 411), (411, 408, 407, 410), (410, 407, 406, 409), (251, 250, 405, 408), (408, 405, 407), (407, 403, 406), (410, 413, 414, 411), (403, 413, 412), (407, 405, 404), (403, 407, 404), (413, 404, 405), (258, 261, 426, 417), (417, 426, 425, 416), (416, 425, 424, 415), (261, 260, 423, 426), (426, 423, 425), (425, 421, 424), (260, 259, 420, 423), (423, 420, 419), (422, 419, 421), (259, 258, 417, 420), (420, 417, 416, 419), (419, 416, 415, 418), (419, 422, 423), (425, 423, 422), (421, 419, 418), (421, 425, 422), (266, 269, 438, 429), (429, 438, 437), (428, 437, 427), (269, 268, 435, 438), (438, 435, 434, 437), (437, 434, 433, 436), (268, 267, 432, 435), (435, 432, 431, 434), (434, 431, 430, 433), (267, 266, 429, 432), (432, 429, 431), (431, 428, 427), (427, 430, 431), (437, 428, 429), (427, 437, 436), (431, 429, 428), (311, 498, 439, 305), (576, 497, 440, 569), (497, 496, 441, 440), (623, 495, 442, 616), (495, 494, 443, 442), (600, 493, 444, 593), (493, 492, 445, 444), (634, 491, 446, 628), (491, 490, 447, 446), (646, 489, 448, 639), (489, 488, 449, 448), (658, 487, 450, 651), (487, 486, 451, 450), (670, 485, 452, 663), (485, 484, 453, 452), (309, 483, 498, 311), (573, 482, 497, 576), (482, 481, 496, 497), (620, 480, 495, 623), (480, 479, 494, 495), (597, 478, 493, 600), (478, 477, 492, 493), (631, 476, 491, 634), (476, 475, 490, 491), (643, 474, 489, 646), (474, 473, 488, 489), (655, 472, 487, 658), (472, 471, 486, 487), (667, 470, 485, 670), (470, 469, 484, 485), (307, 468, 483, 309), (570, 467, 482, 573), (467, 466, 481, 482), (617, 465, 480, 620), (465, 464, 479, 480), (594, 463, 478, 597), (463, 462, 477, 478), (629, 461, 476, 631), (461, 460, 475, 476), (640, 459, 474, 643), (459, 458, 473, 474), (652, 776, 472, 655), (457, 456, 471, 472), (664, 455, 470, 667), (455, 454, 469, 470), (305, 439, 468, 307), (569, 440, 467, 570), (440, 441, 466, 467), (616, 442, 465, 617), (442, 443, 464, 465), (593, 444, 463, 594), (444, 445, 462, 463), (628, 446, 461, 629), (446, 447, 460, 461), (639, 448, 459, 640), (448, 449, 458, 459), (651, 450, 776, 652), (450, 451, 456, 457), (663, 452, 455, 664), (452, 453, 454, 455), (527, 500, 510, 590), (505, 503, 502), (503, 713, 500, 502), (509, 507, 506), (542, 502, 500, 527), (513, 515, 516), (521, 513, 520), (590, 510, 505, 557), (511, 521, 522), (515, 513, 512), (538, 514, 511, 523), (517, 518, 515, 514), (521, 520, 519, 518), (605, 522, 517, 553), (723, 581, 566, 724), (711, 583, 564, 712), (699, 585, 562, 700), (688, 587, 560, 689), (676, 602, 777, 677), (520, 604, 554, 519), (564, 565, 550, 549), (557, 505, 502, 542), (532, 533, 584, 585), (718, 534, 583, 711), (534, 535, 582, 583), (730, 536, 581, 723), (536, 537, 580, 581), (609, 538, 523, 607), (516, 539, 524, 513), (539, 540, 754, 524), (680, 541, 526, 683), (541, 542, 527, 526), (504, 543, 528, 501), (691, 545, 530, 694), (547, 548, 533, 532), (506, 507, 503), (715, 549, 534, 718), (549, 550, 535, 534), (727, 551, 536, 730), (551, 552, 537, 536), (611, 553, 538, 609), (519, 554, 539, 516), (554, 555, 540, 539), (677, 777, 541, 680), (556, 557, 542, 541), (507, 558, 543, 504), (558, 559, 544, 543), (560, 561, 546, 545), (700, 562, 547, 703), (712, 564, 549, 715), (521, 511, 512), (510, 509, 505), (512, 513, 521), (523, 511, 522, 605), (514, 515, 511), (518, 519, 516, 515), (553, 517, 514, 538), (522, 521, 518, 517), (581, 580, 579, 566), (583, 582, 565, 564), (585, 584, 563, 562), (587, 586, 561, 560), (602, 590, 557, 556), (604, 603, 555, 554), (724, 566, 551, 727), (567, 568, 571, 572), (568, 569, 570, 571), (572, 571, 574, 575), (571, 570, 573, 574), (483, 575, 578, 498), (575, 574, 578), (574, 576, 577), (498, 578, 567, 439), (578, 568, 567), (577, 576, 568), (508, 589, 558, 507), (501, 528, 589, 508), (689, 560, 545, 691), (543, 544, 529, 528), (683, 526, 602, 676), (589, 588, 559, 558), (706, 532, 585, 699), (528, 529, 588, 589), (443, 591, 596, 464), (591, 592, 596), (592, 594, 595), (464, 596, 599, 479), (596, 598, 599), (595, 594, 598), (479, 599, 601, 494), (494, 601, 591, 443), (598, 653, 601, 599), (568, 576, 569), (576, 574, 573), (568, 578, 577), (578, 574, 577), (694, 530, 587, 688), (601, 653, 592, 591), (592, 653, 600, 593), (526, 527, 590, 602), (566, 579, 552, 551), (607, 523, 605, 613), (537, 606, 612, 580), (562, 563, 548, 547), (610, 612, 606, 608), (552, 608, 606, 537), (703, 547, 532, 706), (580, 612, 610, 775), (275, 274, 277, 276), (613, 605, 553, 611), (513, 524, 604, 520), (613, 611, 609, 607), (441, 614, 619, 466), (614, 615, 619), (615, 616, 617), (466, 619, 622, 481), (619, 621, 622), (618, 617, 621), (481, 622, 625, 496), (622, 621, 624, 625), (621, 620, 623, 624), (496, 625, 614, 441), (625, 624, 615, 614), (624, 623, 616, 615), (621, 619, 618), (619, 615, 618), (621, 617, 620), (617, 618, 615), (445, 626, 630, 462), (632, 672, 629, 631), (673, 652, 656), (462, 630, 633, 477), (627, 672, 630, 626), (477, 633, 636, 492), (633, 632, 636), (632, 631, 634), (492, 636, 626, 445), (636, 627, 626), (635, 634, 627), (629, 672, 627, 628), (447, 637, 642, 460), (637, 638, 641, 642), (638, 639, 640, 641), (460, 642, 645, 475), (642, 641, 644, 645), (641, 640, 643, 644), (475, 645, 648, 490), (645, 644, 648), (644, 643, 646), (490, 648, 637, 447), (648, 638, 637), (647, 646, 638), (638, 648, 647), (648, 644, 647), (638, 646, 639), (646, 647, 644), (449, 649, 654, 458), (649, 650, 654), (458, 654, 657, 473), (654, 656, 657), (473, 657, 660, 488), (657, 656, 659, 660), (656, 655, 658, 659), (488, 660, 649, 449), (660, 659, 650, 649), (659, 658, 651, 650), (656, 652, 655), (652, 650, 651), (451, 661, 666, 456), (661, 662, 665, 666), (662, 663, 664, 665), (456, 666, 669, 471), (666, 665, 668, 669), (665, 664, 667, 668), (471, 669, 671, 486), (669, 668, 671), (668, 667, 670), (486, 671, 661, 451), (671, 662, 661), (662, 670, 663), (600, 653, 598, 597), (650, 673, 654), (598, 594, 597), (594, 592, 593), (598, 596, 595), (596, 592, 595), (668, 670, 674), (656, 654, 673), (673, 650, 652), (630, 672, 632, 633), (627, 636, 635), (636, 632, 635), (627, 634, 628), (634, 635, 632), (671, 668, 674), (671, 674, 662), (670, 662, 674), (511, 515, 512), (500, 713, 509, 510), (509, 713, 501, 508), (603, 499, 679, 555), (499, 675, 679), (675, 676, 677), (555, 679, 682, 540), (679, 681, 682), (678, 677, 681), (540, 682, 685, 525), (682, 681, 684, 685), (681, 680, 683, 684), (525, 685, 499, 603), (685, 684, 675, 499), (684, 683, 676, 675), (681, 679, 678), (679, 675, 678), (681, 677, 680), (677, 678, 675), (588, 686, 690, 559), (692, 732, 689, 691), (733, 712, 716), (559, 690, 693, 544), (687, 732, 690, 686), (544, 693, 696, 529), (693, 692, 696), (692, 691, 694), (529, 696, 686, 588), (696, 687, 686), (695, 694, 687), (689, 732, 687, 688), (586, 697, 702, 561), (697, 698, 701, 702), (698, 699, 700, 701), (561, 702, 705, 546), (702, 701, 704, 705), (701, 700, 703, 704), (546, 705, 708, 531), (705, 704, 708), (704, 703, 706), (531, 708, 697, 586), (708, 698, 697), (707, 706, 698), (698, 708, 707), (708, 704, 707), (698, 706, 699), (706, 707, 704), (584, 709, 714, 563), (709, 710, 714), (563, 714, 717, 548), (714, 716, 717), (548, 717, 720, 533), (717, 716, 719, 720), (716, 715, 718, 719), (533, 720, 709, 584), (720, 719, 710, 709), (719, 718, 711, 710), (716, 712, 715), (712, 710, 711), (582, 721, 726, 565), (721, 722, 725, 726), (722, 723, 724, 725), (565, 726, 729, 550), (726, 725, 728, 729), (725, 724, 727, 728), (550, 729, 731, 739), (729, 728, 731), (728, 727, 730), (731, 722, 721), (722, 730, 723), (501, 713, 503, 504), (710, 733, 714), (503, 507, 504), (507, 509, 508), (503, 505, 506), (505, 509, 506), (728, 730, 734), (716, 714, 733), (733, 710, 712), (690, 732, 692, 693), (687, 696, 695), (696, 692, 695), (687, 694, 688), (694, 695, 692), (731, 728, 734), (731, 734, 722), (730, 722, 734), (741, 582, 535, 742), (742, 535, 550, 744), (744, 550, 739, 746), (746, 739, 582, 741), (735, 736, 737, 738), (738, 747, 740, 735), (747, 746, 741, 740), (737, 745, 747, 738), (745, 744, 746, 747), (736, 743, 745, 737), (743, 742, 744, 745), (735, 740, 743, 736), (740, 741, 742, 743), (756, 587, 530, 757), (757, 530, 545, 759), (759, 545, 752, 761), (761, 752, 587, 756), (748, 750, 751, 753), (753, 762, 755, 748), (762, 761, 756, 755), (751, 760, 762, 753), (760, 759, 761, 762), (750, 758, 760, 751), (758, 757, 759, 760), (748, 755, 758, 750), (755, 756, 757, 758), (768, 603, 754, 769), (769, 754, 540, 771), (754, 603, 604, 524), (771, 540, 525, 773), (773, 525, 603, 768), (763, 764, 765, 766), (766, 774, 767, 763), (774, 773, 768, 767), (765, 772, 774, 766), (772, 771, 773, 774), (764, 770, 772, 765), (770, 769, 771, 772), (763, 767, 770, 764), (767, 768, 769, 770), (580, 439, 749, 579), (579, 749, 483, 552), (552, 483, 468, 775), (775, 468, 439, 580), (602, 450, 457, 777), (777, 457, 472, 541), (552, 775, 610, 608), (541, 472, 776, 556), (556, 776, 450, 602), (749, 439, 567, 572), (483, 749, 572, 575), (61, 62, 63, 60), (587, 752, 531, 586), (752, 545, 546, 531), (582, 739, 731, 721)])
me_cylinder.use_remesh_preserve_volume = False
me_cylinder.use_remesh_preserve_attributes = False
me_cylinder.use_mirror_vertex_groups = False
me_cylinder.update()

# ---- objects
ob_cylinder = bpy.data.objects.new('Cylinder', me_cylinder)

# ---- transforms, parenting, visibility, modifiers, constraints
ob_cylinder.location = (0.0, 0.0, 0.8558)
ob_cylinder.lineart.crease_threshold = 0.0

# ---- collection membership
col_collection_1.objects.link(ob_cylinder)

# ---- scene / render settings (as saved in the file)
scene.frame_start = 1; scene.frame_end = 250; scene.frame_set(1)
scene.render.engine = 'BLENDER_EEVEE_NEXT'
scene.render.resolution_percentage = 50
scene.render.dither_intensity = 0.0
scene.cycles.use_denoising = False
scene.cycles.samples = 128
scene.cycles.sampling_pattern = 'TABULATED_SOBOL'
scene.cycles.use_adaptive_sampling = False
scene.cycles.use_light_tree = False
scene.cycles.blur_glossy = 0.0
scene.cycles.sample_clamp_indirect = 0.0
scene.view_settings.view_transform = 'Standard'
bpy.context.view_layer.update()

# ---- added for rendering (the .blend has no active camera and no usable light): camera, sun
cam_auto = bpy.data.cameras.new('AutoCamera')
cam_auto.lens = 50.0
cam_auto.sensor_width = 36.0
cam_auto.clip_end = 1000.0
ob_auto_camera = bpy.data.objects.new('AutoCamera', cam_auto)
scene.collection.objects.link(ob_auto_camera)
ob_auto_camera.location = (4.1763, -5.00722, 4.18413)
ob_auto_camera.rotation_euler = (1.09748, -7.21219e-08, 0.694738)
scene.camera = ob_auto_camera
light_auto_sun = bpy.data.lights.new('AutoSun', 'SUN')
light_auto_sun.energy = 3.0
light_auto_sun.angle = 0.0523599
ob_auto_sun = bpy.data.objects.new('AutoSun', light_auto_sun)
scene.collection.objects.link(ob_auto_sun)
ob_auto_sun.rotation_euler = (0.872665, 0.174533, 0.523599)
bpy.context.view_layer.update()
